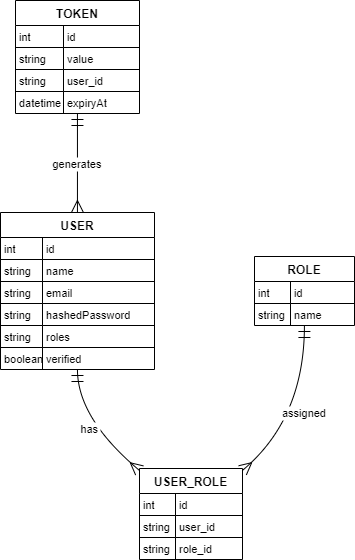

The diagram above was exported from draw.io. Its source (the exported page's mxGraphModel, read from the mxfile embedded in the PNG):
<mxGraphModel dx="1658" dy="820" grid="1" gridSize="10" guides="1" tooltips="1" connect="1" arrows="1" fold="1" page="1" pageScale="1" pageWidth="827" pageHeight="1169" math="0" shadow="0">
  <root>
    <mxCell id="WIyWlLk6GJQsqaUBKTNV-0" />
    <mxCell id="WIyWlLk6GJQsqaUBKTNV-1" parent="WIyWlLk6GJQsqaUBKTNV-0" />
    <mxCell id="p6CQY8IGZCHDNdWaM5xw-0" value="USER" style="shape=table;startSize=25;container=1;collapsible=0;childLayout=tableLayout;fixedRows=1;rowLines=1;fontStyle=1;align=center;resizeLast=1;" vertex="1" parent="WIyWlLk6GJQsqaUBKTNV-1">
      <mxGeometry x="200" y="282" width="154" height="157" as="geometry" />
    </mxCell>
    <mxCell id="p6CQY8IGZCHDNdWaM5xw-1" style="shape=tableRow;horizontal=0;startSize=0;swimlaneHead=0;swimlaneBody=0;fillColor=none;collapsible=0;dropTarget=0;points=[[0,0.5],[1,0.5]];portConstraint=eastwest;top=0;left=0;right=0;bottom=0;" vertex="1" parent="p6CQY8IGZCHDNdWaM5xw-0">
      <mxGeometry y="25" width="154" height="22" as="geometry" />
    </mxCell>
    <mxCell id="p6CQY8IGZCHDNdWaM5xw-2" value="int" style="shape=partialRectangle;connectable=0;fillColor=none;top=0;left=0;bottom=0;right=0;align=left;spacingLeft=2;overflow=hidden;fontSize=11;" vertex="1" parent="p6CQY8IGZCHDNdWaM5xw-1">
      <mxGeometry width="42" height="22" as="geometry">
        <mxRectangle width="42" height="22" as="alternateBounds" />
      </mxGeometry>
    </mxCell>
    <mxCell id="p6CQY8IGZCHDNdWaM5xw-3" value="id" style="shape=partialRectangle;connectable=0;fillColor=none;top=0;left=0;bottom=0;right=0;align=left;spacingLeft=2;overflow=hidden;fontSize=11;" vertex="1" parent="p6CQY8IGZCHDNdWaM5xw-1">
      <mxGeometry x="42" width="112" height="22" as="geometry">
        <mxRectangle width="112" height="22" as="alternateBounds" />
      </mxGeometry>
    </mxCell>
    <mxCell id="p6CQY8IGZCHDNdWaM5xw-4" style="shape=tableRow;horizontal=0;startSize=0;swimlaneHead=0;swimlaneBody=0;fillColor=none;collapsible=0;dropTarget=0;points=[[0,0.5],[1,0.5]];portConstraint=eastwest;top=0;left=0;right=0;bottom=0;" vertex="1" parent="p6CQY8IGZCHDNdWaM5xw-0">
      <mxGeometry y="47" width="154" height="22" as="geometry" />
    </mxCell>
    <mxCell id="p6CQY8IGZCHDNdWaM5xw-5" value="string" style="shape=partialRectangle;connectable=0;fillColor=none;top=0;left=0;bottom=0;right=0;align=left;spacingLeft=2;overflow=hidden;fontSize=11;" vertex="1" parent="p6CQY8IGZCHDNdWaM5xw-4">
      <mxGeometry width="42" height="22" as="geometry">
        <mxRectangle width="42" height="22" as="alternateBounds" />
      </mxGeometry>
    </mxCell>
    <mxCell id="p6CQY8IGZCHDNdWaM5xw-6" value="name" style="shape=partialRectangle;connectable=0;fillColor=none;top=0;left=0;bottom=0;right=0;align=left;spacingLeft=2;overflow=hidden;fontSize=11;" vertex="1" parent="p6CQY8IGZCHDNdWaM5xw-4">
      <mxGeometry x="42" width="112" height="22" as="geometry">
        <mxRectangle width="112" height="22" as="alternateBounds" />
      </mxGeometry>
    </mxCell>
    <mxCell id="p6CQY8IGZCHDNdWaM5xw-7" style="shape=tableRow;horizontal=0;startSize=0;swimlaneHead=0;swimlaneBody=0;fillColor=none;collapsible=0;dropTarget=0;points=[[0,0.5],[1,0.5]];portConstraint=eastwest;top=0;left=0;right=0;bottom=0;" vertex="1" parent="p6CQY8IGZCHDNdWaM5xw-0">
      <mxGeometry y="69" width="154" height="22" as="geometry" />
    </mxCell>
    <mxCell id="p6CQY8IGZCHDNdWaM5xw-8" value="string" style="shape=partialRectangle;connectable=0;fillColor=none;top=0;left=0;bottom=0;right=0;align=left;spacingLeft=2;overflow=hidden;fontSize=11;" vertex="1" parent="p6CQY8IGZCHDNdWaM5xw-7">
      <mxGeometry width="42" height="22" as="geometry">
        <mxRectangle width="42" height="22" as="alternateBounds" />
      </mxGeometry>
    </mxCell>
    <mxCell id="p6CQY8IGZCHDNdWaM5xw-9" value="email" style="shape=partialRectangle;connectable=0;fillColor=none;top=0;left=0;bottom=0;right=0;align=left;spacingLeft=2;overflow=hidden;fontSize=11;" vertex="1" parent="p6CQY8IGZCHDNdWaM5xw-7">
      <mxGeometry x="42" width="112" height="22" as="geometry">
        <mxRectangle width="112" height="22" as="alternateBounds" />
      </mxGeometry>
    </mxCell>
    <mxCell id="p6CQY8IGZCHDNdWaM5xw-10" style="shape=tableRow;horizontal=0;startSize=0;swimlaneHead=0;swimlaneBody=0;fillColor=none;collapsible=0;dropTarget=0;points=[[0,0.5],[1,0.5]];portConstraint=eastwest;top=0;left=0;right=0;bottom=0;" vertex="1" parent="p6CQY8IGZCHDNdWaM5xw-0">
      <mxGeometry y="91" width="154" height="22" as="geometry" />
    </mxCell>
    <mxCell id="p6CQY8IGZCHDNdWaM5xw-11" value="string" style="shape=partialRectangle;connectable=0;fillColor=none;top=0;left=0;bottom=0;right=0;align=left;spacingLeft=2;overflow=hidden;fontSize=11;" vertex="1" parent="p6CQY8IGZCHDNdWaM5xw-10">
      <mxGeometry width="42" height="22" as="geometry">
        <mxRectangle width="42" height="22" as="alternateBounds" />
      </mxGeometry>
    </mxCell>
    <mxCell id="p6CQY8IGZCHDNdWaM5xw-12" value="hashedPassword" style="shape=partialRectangle;connectable=0;fillColor=none;top=0;left=0;bottom=0;right=0;align=left;spacingLeft=2;overflow=hidden;fontSize=11;" vertex="1" parent="p6CQY8IGZCHDNdWaM5xw-10">
      <mxGeometry x="42" width="112" height="22" as="geometry">
        <mxRectangle width="112" height="22" as="alternateBounds" />
      </mxGeometry>
    </mxCell>
    <mxCell id="p6CQY8IGZCHDNdWaM5xw-13" style="shape=tableRow;horizontal=0;startSize=0;swimlaneHead=0;swimlaneBody=0;fillColor=none;collapsible=0;dropTarget=0;points=[[0,0.5],[1,0.5]];portConstraint=eastwest;top=0;left=0;right=0;bottom=0;" vertex="1" parent="p6CQY8IGZCHDNdWaM5xw-0">
      <mxGeometry y="113" width="154" height="22" as="geometry" />
    </mxCell>
    <mxCell id="p6CQY8IGZCHDNdWaM5xw-14" value="string" style="shape=partialRectangle;connectable=0;fillColor=none;top=0;left=0;bottom=0;right=0;align=left;spacingLeft=2;overflow=hidden;fontSize=11;" vertex="1" parent="p6CQY8IGZCHDNdWaM5xw-13">
      <mxGeometry width="42" height="22" as="geometry">
        <mxRectangle width="42" height="22" as="alternateBounds" />
      </mxGeometry>
    </mxCell>
    <mxCell id="p6CQY8IGZCHDNdWaM5xw-15" value="roles" style="shape=partialRectangle;connectable=0;fillColor=none;top=0;left=0;bottom=0;right=0;align=left;spacingLeft=2;overflow=hidden;fontSize=11;" vertex="1" parent="p6CQY8IGZCHDNdWaM5xw-13">
      <mxGeometry x="42" width="112" height="22" as="geometry">
        <mxRectangle width="112" height="22" as="alternateBounds" />
      </mxGeometry>
    </mxCell>
    <mxCell id="p6CQY8IGZCHDNdWaM5xw-16" style="shape=tableRow;horizontal=0;startSize=0;swimlaneHead=0;swimlaneBody=0;fillColor=none;collapsible=0;dropTarget=0;points=[[0,0.5],[1,0.5]];portConstraint=eastwest;top=0;left=0;right=0;bottom=0;" vertex="1" parent="p6CQY8IGZCHDNdWaM5xw-0">
      <mxGeometry y="135" width="154" height="22" as="geometry" />
    </mxCell>
    <mxCell id="p6CQY8IGZCHDNdWaM5xw-17" value="boolean" style="shape=partialRectangle;connectable=0;fillColor=none;top=0;left=0;bottom=0;right=0;align=left;spacingLeft=2;overflow=hidden;fontSize=11;" vertex="1" parent="p6CQY8IGZCHDNdWaM5xw-16">
      <mxGeometry width="42" height="22" as="geometry">
        <mxRectangle width="42" height="22" as="alternateBounds" />
      </mxGeometry>
    </mxCell>
    <mxCell id="p6CQY8IGZCHDNdWaM5xw-18" value="verified" style="shape=partialRectangle;connectable=0;fillColor=none;top=0;left=0;bottom=0;right=0;align=left;spacingLeft=2;overflow=hidden;fontSize=11;" vertex="1" parent="p6CQY8IGZCHDNdWaM5xw-16">
      <mxGeometry x="42" width="112" height="22" as="geometry">
        <mxRectangle width="112" height="22" as="alternateBounds" />
      </mxGeometry>
    </mxCell>
    <mxCell id="p6CQY8IGZCHDNdWaM5xw-19" value="USER_ROLE" style="shape=table;startSize=25;container=1;collapsible=0;childLayout=tableLayout;fixedRows=1;rowLines=1;fontStyle=1;align=center;resizeLast=1;" vertex="1" parent="WIyWlLk6GJQsqaUBKTNV-1">
      <mxGeometry x="339" y="538" width="103" height="91" as="geometry" />
    </mxCell>
    <mxCell id="p6CQY8IGZCHDNdWaM5xw-20" style="shape=tableRow;horizontal=0;startSize=0;swimlaneHead=0;swimlaneBody=0;fillColor=none;collapsible=0;dropTarget=0;points=[[0,0.5],[1,0.5]];portConstraint=eastwest;top=0;left=0;right=0;bottom=0;" vertex="1" parent="p6CQY8IGZCHDNdWaM5xw-19">
      <mxGeometry y="25" width="103" height="22" as="geometry" />
    </mxCell>
    <mxCell id="p6CQY8IGZCHDNdWaM5xw-21" value="int" style="shape=partialRectangle;connectable=0;fillColor=none;top=0;left=0;bottom=0;right=0;align=left;spacingLeft=2;overflow=hidden;fontSize=11;" vertex="1" parent="p6CQY8IGZCHDNdWaM5xw-20">
      <mxGeometry width="36" height="22" as="geometry">
        <mxRectangle width="36" height="22" as="alternateBounds" />
      </mxGeometry>
    </mxCell>
    <mxCell id="p6CQY8IGZCHDNdWaM5xw-22" value="id" style="shape=partialRectangle;connectable=0;fillColor=none;top=0;left=0;bottom=0;right=0;align=left;spacingLeft=2;overflow=hidden;fontSize=11;" vertex="1" parent="p6CQY8IGZCHDNdWaM5xw-20">
      <mxGeometry x="36" width="67" height="22" as="geometry">
        <mxRectangle width="67" height="22" as="alternateBounds" />
      </mxGeometry>
    </mxCell>
    <mxCell id="p6CQY8IGZCHDNdWaM5xw-23" style="shape=tableRow;horizontal=0;startSize=0;swimlaneHead=0;swimlaneBody=0;fillColor=none;collapsible=0;dropTarget=0;points=[[0,0.5],[1,0.5]];portConstraint=eastwest;top=0;left=0;right=0;bottom=0;" vertex="1" parent="p6CQY8IGZCHDNdWaM5xw-19">
      <mxGeometry y="47" width="103" height="22" as="geometry" />
    </mxCell>
    <mxCell id="p6CQY8IGZCHDNdWaM5xw-24" value="string" style="shape=partialRectangle;connectable=0;fillColor=none;top=0;left=0;bottom=0;right=0;align=left;spacingLeft=2;overflow=hidden;fontSize=11;" vertex="1" parent="p6CQY8IGZCHDNdWaM5xw-23">
      <mxGeometry width="36" height="22" as="geometry">
        <mxRectangle width="36" height="22" as="alternateBounds" />
      </mxGeometry>
    </mxCell>
    <mxCell id="p6CQY8IGZCHDNdWaM5xw-25" value="user_id" style="shape=partialRectangle;connectable=0;fillColor=none;top=0;left=0;bottom=0;right=0;align=left;spacingLeft=2;overflow=hidden;fontSize=11;" vertex="1" parent="p6CQY8IGZCHDNdWaM5xw-23">
      <mxGeometry x="36" width="67" height="22" as="geometry">
        <mxRectangle width="67" height="22" as="alternateBounds" />
      </mxGeometry>
    </mxCell>
    <mxCell id="p6CQY8IGZCHDNdWaM5xw-26" style="shape=tableRow;horizontal=0;startSize=0;swimlaneHead=0;swimlaneBody=0;fillColor=none;collapsible=0;dropTarget=0;points=[[0,0.5],[1,0.5]];portConstraint=eastwest;top=0;left=0;right=0;bottom=0;" vertex="1" parent="p6CQY8IGZCHDNdWaM5xw-19">
      <mxGeometry y="69" width="103" height="22" as="geometry" />
    </mxCell>
    <mxCell id="p6CQY8IGZCHDNdWaM5xw-27" value="string" style="shape=partialRectangle;connectable=0;fillColor=none;top=0;left=0;bottom=0;right=0;align=left;spacingLeft=2;overflow=hidden;fontSize=11;" vertex="1" parent="p6CQY8IGZCHDNdWaM5xw-26">
      <mxGeometry width="36" height="22" as="geometry">
        <mxRectangle width="36" height="22" as="alternateBounds" />
      </mxGeometry>
    </mxCell>
    <mxCell id="p6CQY8IGZCHDNdWaM5xw-28" value="role_id" style="shape=partialRectangle;connectable=0;fillColor=none;top=0;left=0;bottom=0;right=0;align=left;spacingLeft=2;overflow=hidden;fontSize=11;" vertex="1" parent="p6CQY8IGZCHDNdWaM5xw-26">
      <mxGeometry x="36" width="67" height="22" as="geometry">
        <mxRectangle width="67" height="22" as="alternateBounds" />
      </mxGeometry>
    </mxCell>
    <mxCell id="p6CQY8IGZCHDNdWaM5xw-29" value="ROLE" style="shape=table;startSize=25;container=1;collapsible=0;childLayout=tableLayout;fixedRows=1;rowLines=1;fontStyle=1;align=center;resizeLast=1;" vertex="1" parent="WIyWlLk6GJQsqaUBKTNV-1">
      <mxGeometry x="454" y="326" width="100" height="69" as="geometry" />
    </mxCell>
    <mxCell id="p6CQY8IGZCHDNdWaM5xw-30" style="shape=tableRow;horizontal=0;startSize=0;swimlaneHead=0;swimlaneBody=0;fillColor=none;collapsible=0;dropTarget=0;points=[[0,0.5],[1,0.5]];portConstraint=eastwest;top=0;left=0;right=0;bottom=0;" vertex="1" parent="p6CQY8IGZCHDNdWaM5xw-29">
      <mxGeometry y="25" width="100" height="22" as="geometry" />
    </mxCell>
    <mxCell id="p6CQY8IGZCHDNdWaM5xw-31" value="int" style="shape=partialRectangle;connectable=0;fillColor=none;top=0;left=0;bottom=0;right=0;align=left;spacingLeft=2;overflow=hidden;fontSize=11;" vertex="1" parent="p6CQY8IGZCHDNdWaM5xw-30">
      <mxGeometry width="36" height="22" as="geometry">
        <mxRectangle width="36" height="22" as="alternateBounds" />
      </mxGeometry>
    </mxCell>
    <mxCell id="p6CQY8IGZCHDNdWaM5xw-32" value="id" style="shape=partialRectangle;connectable=0;fillColor=none;top=0;left=0;bottom=0;right=0;align=left;spacingLeft=2;overflow=hidden;fontSize=11;" vertex="1" parent="p6CQY8IGZCHDNdWaM5xw-30">
      <mxGeometry x="36" width="64" height="22" as="geometry">
        <mxRectangle width="64" height="22" as="alternateBounds" />
      </mxGeometry>
    </mxCell>
    <mxCell id="p6CQY8IGZCHDNdWaM5xw-33" style="shape=tableRow;horizontal=0;startSize=0;swimlaneHead=0;swimlaneBody=0;fillColor=none;collapsible=0;dropTarget=0;points=[[0,0.5],[1,0.5]];portConstraint=eastwest;top=0;left=0;right=0;bottom=0;" vertex="1" parent="p6CQY8IGZCHDNdWaM5xw-29">
      <mxGeometry y="47" width="100" height="22" as="geometry" />
    </mxCell>
    <mxCell id="p6CQY8IGZCHDNdWaM5xw-34" value="string" style="shape=partialRectangle;connectable=0;fillColor=none;top=0;left=0;bottom=0;right=0;align=left;spacingLeft=2;overflow=hidden;fontSize=11;" vertex="1" parent="p6CQY8IGZCHDNdWaM5xw-33">
      <mxGeometry width="36" height="22" as="geometry">
        <mxRectangle width="36" height="22" as="alternateBounds" />
      </mxGeometry>
    </mxCell>
    <mxCell id="p6CQY8IGZCHDNdWaM5xw-35" value="name" style="shape=partialRectangle;connectable=0;fillColor=none;top=0;left=0;bottom=0;right=0;align=left;spacingLeft=2;overflow=hidden;fontSize=11;" vertex="1" parent="p6CQY8IGZCHDNdWaM5xw-33">
      <mxGeometry x="36" width="64" height="22" as="geometry">
        <mxRectangle width="64" height="22" as="alternateBounds" />
      </mxGeometry>
    </mxCell>
    <mxCell id="p6CQY8IGZCHDNdWaM5xw-36" value="TOKEN" style="shape=table;startSize=25;container=1;collapsible=0;childLayout=tableLayout;fixedRows=1;rowLines=1;fontStyle=1;align=center;resizeLast=1;" vertex="1" parent="WIyWlLk6GJQsqaUBKTNV-1">
      <mxGeometry x="215" y="70" width="124" height="113" as="geometry" />
    </mxCell>
    <mxCell id="p6CQY8IGZCHDNdWaM5xw-37" style="shape=tableRow;horizontal=0;startSize=0;swimlaneHead=0;swimlaneBody=0;fillColor=none;collapsible=0;dropTarget=0;points=[[0,0.5],[1,0.5]];portConstraint=eastwest;top=0;left=0;right=0;bottom=0;" vertex="1" parent="p6CQY8IGZCHDNdWaM5xw-36">
      <mxGeometry y="25" width="124" height="22" as="geometry" />
    </mxCell>
    <mxCell id="p6CQY8IGZCHDNdWaM5xw-38" value="int" style="shape=partialRectangle;connectable=0;fillColor=none;top=0;left=0;bottom=0;right=0;align=left;spacingLeft=2;overflow=hidden;fontSize=11;" vertex="1" parent="p6CQY8IGZCHDNdWaM5xw-37">
      <mxGeometry width="48" height="22" as="geometry">
        <mxRectangle width="48" height="22" as="alternateBounds" />
      </mxGeometry>
    </mxCell>
    <mxCell id="p6CQY8IGZCHDNdWaM5xw-39" value="id" style="shape=partialRectangle;connectable=0;fillColor=none;top=0;left=0;bottom=0;right=0;align=left;spacingLeft=2;overflow=hidden;fontSize=11;" vertex="1" parent="p6CQY8IGZCHDNdWaM5xw-37">
      <mxGeometry x="48" width="76" height="22" as="geometry">
        <mxRectangle width="76" height="22" as="alternateBounds" />
      </mxGeometry>
    </mxCell>
    <mxCell id="p6CQY8IGZCHDNdWaM5xw-40" style="shape=tableRow;horizontal=0;startSize=0;swimlaneHead=0;swimlaneBody=0;fillColor=none;collapsible=0;dropTarget=0;points=[[0,0.5],[1,0.5]];portConstraint=eastwest;top=0;left=0;right=0;bottom=0;" vertex="1" parent="p6CQY8IGZCHDNdWaM5xw-36">
      <mxGeometry y="47" width="124" height="22" as="geometry" />
    </mxCell>
    <mxCell id="p6CQY8IGZCHDNdWaM5xw-41" value="string" style="shape=partialRectangle;connectable=0;fillColor=none;top=0;left=0;bottom=0;right=0;align=left;spacingLeft=2;overflow=hidden;fontSize=11;" vertex="1" parent="p6CQY8IGZCHDNdWaM5xw-40">
      <mxGeometry width="48" height="22" as="geometry">
        <mxRectangle width="48" height="22" as="alternateBounds" />
      </mxGeometry>
    </mxCell>
    <mxCell id="p6CQY8IGZCHDNdWaM5xw-42" value="value" style="shape=partialRectangle;connectable=0;fillColor=none;top=0;left=0;bottom=0;right=0;align=left;spacingLeft=2;overflow=hidden;fontSize=11;" vertex="1" parent="p6CQY8IGZCHDNdWaM5xw-40">
      <mxGeometry x="48" width="76" height="22" as="geometry">
        <mxRectangle width="76" height="22" as="alternateBounds" />
      </mxGeometry>
    </mxCell>
    <mxCell id="p6CQY8IGZCHDNdWaM5xw-43" style="shape=tableRow;horizontal=0;startSize=0;swimlaneHead=0;swimlaneBody=0;fillColor=none;collapsible=0;dropTarget=0;points=[[0,0.5],[1,0.5]];portConstraint=eastwest;top=0;left=0;right=0;bottom=0;" vertex="1" parent="p6CQY8IGZCHDNdWaM5xw-36">
      <mxGeometry y="69" width="124" height="22" as="geometry" />
    </mxCell>
    <mxCell id="p6CQY8IGZCHDNdWaM5xw-44" value="string" style="shape=partialRectangle;connectable=0;fillColor=none;top=0;left=0;bottom=0;right=0;align=left;spacingLeft=2;overflow=hidden;fontSize=11;" vertex="1" parent="p6CQY8IGZCHDNdWaM5xw-43">
      <mxGeometry width="48" height="22" as="geometry">
        <mxRectangle width="48" height="22" as="alternateBounds" />
      </mxGeometry>
    </mxCell>
    <mxCell id="p6CQY8IGZCHDNdWaM5xw-45" value="user_id" style="shape=partialRectangle;connectable=0;fillColor=none;top=0;left=0;bottom=0;right=0;align=left;spacingLeft=2;overflow=hidden;fontSize=11;" vertex="1" parent="p6CQY8IGZCHDNdWaM5xw-43">
      <mxGeometry x="48" width="76" height="22" as="geometry">
        <mxRectangle width="76" height="22" as="alternateBounds" />
      </mxGeometry>
    </mxCell>
    <mxCell id="p6CQY8IGZCHDNdWaM5xw-46" style="shape=tableRow;horizontal=0;startSize=0;swimlaneHead=0;swimlaneBody=0;fillColor=none;collapsible=0;dropTarget=0;points=[[0,0.5],[1,0.5]];portConstraint=eastwest;top=0;left=0;right=0;bottom=0;" vertex="1" parent="p6CQY8IGZCHDNdWaM5xw-36">
      <mxGeometry y="91" width="124" height="22" as="geometry" />
    </mxCell>
    <mxCell id="p6CQY8IGZCHDNdWaM5xw-47" value="datetime" style="shape=partialRectangle;connectable=0;fillColor=none;top=0;left=0;bottom=0;right=0;align=left;spacingLeft=2;overflow=hidden;fontSize=11;" vertex="1" parent="p6CQY8IGZCHDNdWaM5xw-46">
      <mxGeometry width="48" height="22" as="geometry">
        <mxRectangle width="48" height="22" as="alternateBounds" />
      </mxGeometry>
    </mxCell>
    <mxCell id="p6CQY8IGZCHDNdWaM5xw-48" value="expiryAt" style="shape=partialRectangle;connectable=0;fillColor=none;top=0;left=0;bottom=0;right=0;align=left;spacingLeft=2;overflow=hidden;fontSize=11;" vertex="1" parent="p6CQY8IGZCHDNdWaM5xw-46">
      <mxGeometry x="48" width="76" height="22" as="geometry">
        <mxRectangle width="76" height="22" as="alternateBounds" />
      </mxGeometry>
    </mxCell>
    <mxCell id="p6CQY8IGZCHDNdWaM5xw-49" value="has" style="curved=1;startArrow=ERmandOne;startSize=10;;endArrow=ERmany;endSize=10;;exitX=0.4997027013208959;exitY=1;entryX=0.0003335823133153823;entryY=0.021909282601960615;rounded=0;" edge="1" parent="WIyWlLk6GJQsqaUBKTNV-1" source="p6CQY8IGZCHDNdWaM5xw-0" target="p6CQY8IGZCHDNdWaM5xw-19">
      <mxGeometry relative="1" as="geometry">
        <Array as="points">
          <mxPoint x="277" y="488" />
        </Array>
      </mxGeometry>
    </mxCell>
    <mxCell id="p6CQY8IGZCHDNdWaM5xw-50" value="assigned" style="curved=1;startArrow=ERmandOne;startSize=10;;endArrow=ERmany;endSize=10;;exitX=0.4990843200683594;exitY=1;entryX=0.9983329032231303;entryY=0.021909282601960615;rounded=0;" edge="1" parent="WIyWlLk6GJQsqaUBKTNV-1" source="p6CQY8IGZCHDNdWaM5xw-29" target="p6CQY8IGZCHDNdWaM5xw-19">
      <mxGeometry relative="1" as="geometry">
        <Array as="points">
          <mxPoint x="504" y="488" />
        </Array>
      </mxGeometry>
    </mxCell>
    <mxCell id="p6CQY8IGZCHDNdWaM5xw-51" value="generates" style="curved=1;startArrow=ERmandOne;startSize=10;;endArrow=ERmany;endSize=10;;exitX=0.49963077422111263;exitY=1;entryX=0.4997027013208959;entryY=0;rounded=0;" edge="1" parent="WIyWlLk6GJQsqaUBKTNV-1" source="p6CQY8IGZCHDNdWaM5xw-36" target="p6CQY8IGZCHDNdWaM5xw-0">
      <mxGeometry relative="1" as="geometry">
        <Array as="points" />
      </mxGeometry>
    </mxCell>
  </root>
</mxGraphModel>